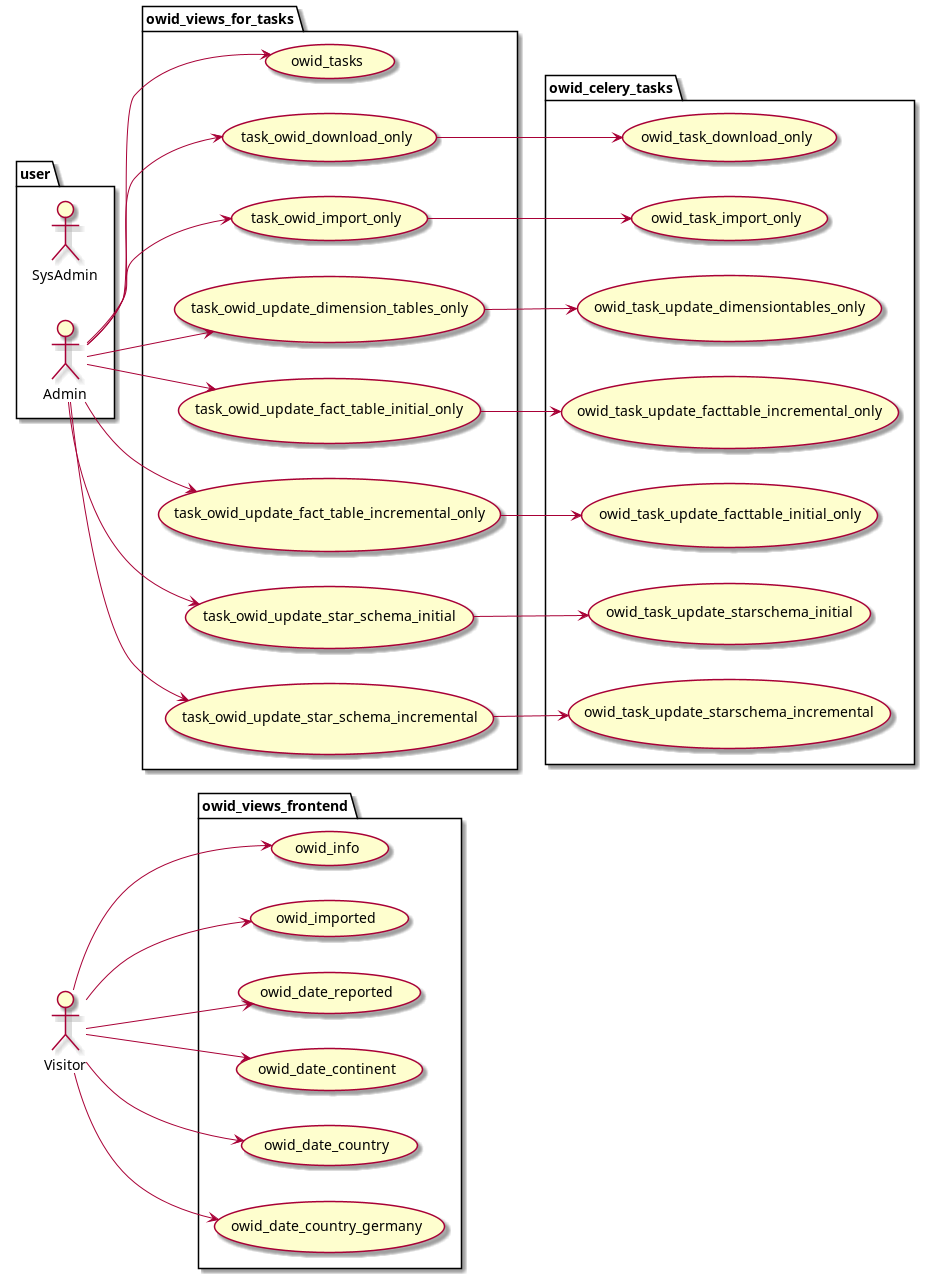

The diagram above was rendered by PlantUML. Its source (embedded in the PNG):
@startuml
left to right direction
actor Visitor as vu
package user {
	actor SysAdmin as su
	actor Admin as au
}
package owid_views_frontend {
	usecase owid_info as UC1
	usecase owid_imported as UC2
	usecase owid_date_reported as UC3
	usecase owid_date_continent as UC4
	usecase owid_date_country as UC5
	usecase owid_date_country_germany as UC6
}
package owid_views_for_tasks {
	usecase owid_tasks as UC57
	usecase task_owid_download_only as UC50
	usecase task_owid_import_only as UC51
	usecase task_owid_update_dimension_tables_only as UC52
	usecase task_owid_update_fact_table_initial_only as UC53
	usecase task_owid_update_fact_table_incremental_only as UC54
	usecase task_owid_update_star_schema_initial as UC55
	usecase task_owid_update_star_schema_incremental as UC56
}
package owid_celery_tasks {
	usecase owid_task_download_only as UC100
	usecase owid_task_import_only as UC101
	usecase owid_task_update_dimensiontables_only as UC102
	usecase owid_task_update_facttable_incremental_only as UC103
	usecase owid_task_update_facttable_initial_only as UC104
	usecase owid_task_update_starschema_initial as UC105
	usecase owid_task_update_starschema_incremental as UC106
}
vu --> UC1
vu --> UC2
vu --> UC3
vu --> UC4
vu --> UC5
vu --> UC6
au --> UC50
au --> UC51
au --> UC52
au --> UC53
au --> UC54
au --> UC55
au --> UC56
au --> UC57
UC50 --> UC100
UC51 --> UC101
UC52 --> UC102
UC53 --> UC103
UC54 --> UC104
UC55 --> UC105
UC56 --> UC106
@enduml